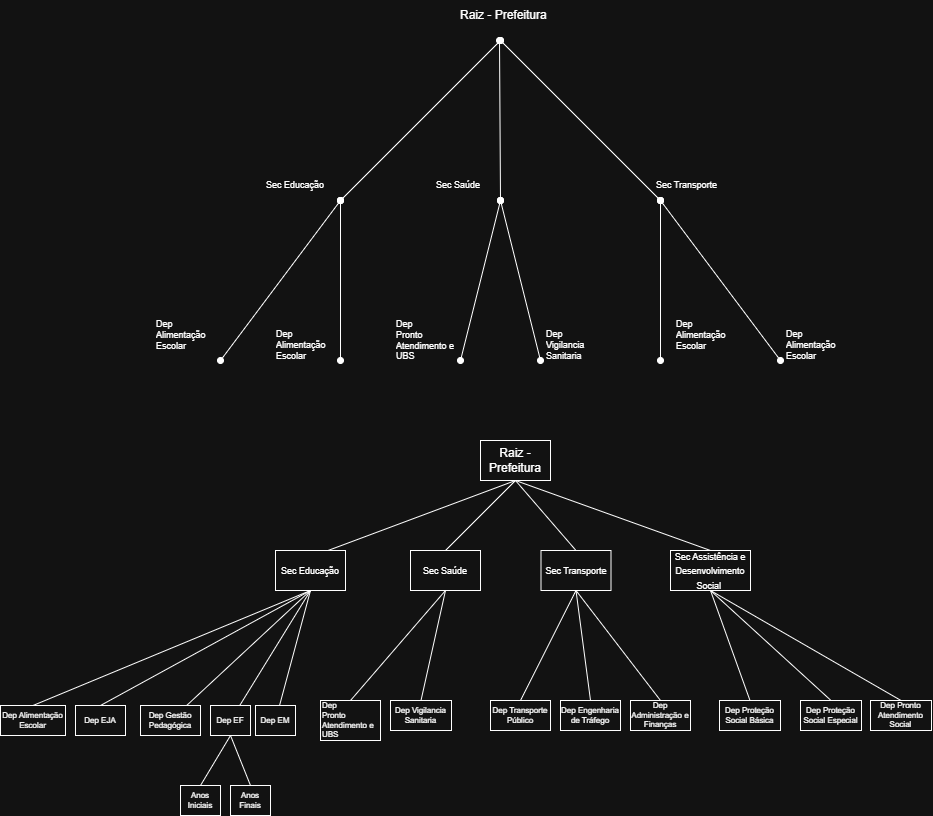

The diagram above was exported from draw.io. Its source (the exported page's mxGraphModel, read from the mxfile embedded in the PNG):
<mxGraphModel dx="1874" dy="418" grid="1" gridSize="10" guides="1" tooltips="1" connect="1" arrows="1" fold="1" page="1" pageScale="1" pageWidth="827" pageHeight="1169" math="0" shadow="0">
  <root>
    <mxCell id="0" />
    <mxCell id="1" parent="0" />
    <mxCell id="zypfSautkZ81_q-67c_M-2" edge="1" parent="1" style="endArrow=oval;html=1;rounded=0;startArrow=oval;startFill=1;endFill=1;" value="">
      <mxGeometry height="50" relative="1" width="50" as="geometry">
        <mxPoint x="360" y="240" as="sourcePoint" />
        <mxPoint x="520" y="400" as="targetPoint" />
      </mxGeometry>
    </mxCell>
    <mxCell id="zypfSautkZ81_q-67c_M-3" edge="1" parent="1" style="endArrow=oval;html=1;rounded=0;startArrow=oval;startFill=1;endFill=1;" value="">
      <mxGeometry height="50" relative="1" width="50" as="geometry">
        <mxPoint x="360" y="240" as="sourcePoint" />
        <mxPoint x="200" y="400" as="targetPoint" />
      </mxGeometry>
    </mxCell>
    <mxCell id="zypfSautkZ81_q-67c_M-4" edge="1" parent="1" style="endArrow=oval;html=1;rounded=0;startArrow=oval;startFill=1;endFill=1;" value="">
      <mxGeometry height="50" relative="1" width="50" as="geometry">
        <mxPoint x="359" y="240" as="sourcePoint" />
        <mxPoint x="360" y="400" as="targetPoint" />
      </mxGeometry>
    </mxCell>
    <mxCell id="zypfSautkZ81_q-67c_M-9" parent="1" style="text;strokeColor=none;fillColor=none;align=left;verticalAlign=middle;spacingLeft=4;spacingRight=4;overflow=hidden;points=[[0,0.5],[1,0.5]];portConstraint=eastwest;rotatable=0;whiteSpace=wrap;html=1;" value="Raiz - Prefeitura" vertex="1">
      <mxGeometry height="30" width="100" x="314" y="200" as="geometry" />
    </mxCell>
    <mxCell id="zypfSautkZ81_q-67c_M-10" parent="1" style="text;strokeColor=none;fillColor=none;align=left;verticalAlign=middle;spacingLeft=4;spacingRight=4;overflow=hidden;points=[[0,0.5],[1,0.5]];portConstraint=eastwest;rotatable=0;whiteSpace=wrap;html=1;fontSize=9;" value="Sec Educação" vertex="1">
      <mxGeometry height="30" width="100" x="120" y="370" as="geometry" />
    </mxCell>
    <mxCell id="zypfSautkZ81_q-67c_M-14" parent="1" style="text;strokeColor=none;fillColor=none;align=left;verticalAlign=middle;spacingLeft=4;spacingRight=4;overflow=hidden;points=[[0,0.5],[1,0.5]];portConstraint=eastwest;rotatable=0;whiteSpace=wrap;html=1;fontSize=9;" value="Sec Saúde" vertex="1">
      <mxGeometry height="30" width="100" x="290" y="370" as="geometry" />
    </mxCell>
    <mxCell id="zypfSautkZ81_q-67c_M-15" parent="1" style="text;strokeColor=none;fillColor=none;align=left;verticalAlign=middle;spacingLeft=4;spacingRight=4;overflow=hidden;points=[[0,0.5],[1,0.5]];portConstraint=eastwest;rotatable=0;whiteSpace=wrap;html=1;fontSize=9;" value="Sec Transporte" vertex="1">
      <mxGeometry height="30" width="100" x="510" y="370" as="geometry" />
    </mxCell>
    <mxCell id="zypfSautkZ81_q-67c_M-16" edge="1" parent="1" style="endArrow=oval;html=1;rounded=0;startArrow=oval;startFill=1;endFill=1;fontSize=9;" value="">
      <mxGeometry height="50" relative="1" width="50" as="geometry">
        <mxPoint x="200" y="400" as="sourcePoint" />
        <mxPoint x="80" y="560" as="targetPoint" />
      </mxGeometry>
    </mxCell>
    <mxCell id="zypfSautkZ81_q-67c_M-17" edge="1" parent="1" style="endArrow=oval;html=1;rounded=0;startArrow=oval;startFill=1;endFill=1;fontSize=9;" value="">
      <mxGeometry height="50" relative="1" width="50" as="geometry">
        <mxPoint x="360" y="400" as="sourcePoint" />
        <mxPoint x="320" y="560" as="targetPoint" />
      </mxGeometry>
    </mxCell>
    <mxCell id="zypfSautkZ81_q-67c_M-18" edge="1" parent="1" style="endArrow=oval;html=1;rounded=0;startArrow=oval;startFill=1;endFill=1;fontSize=9;" value="">
      <mxGeometry height="50" relative="1" width="50" as="geometry">
        <mxPoint x="200" y="400" as="sourcePoint" />
        <mxPoint x="200" y="560" as="targetPoint" />
      </mxGeometry>
    </mxCell>
    <mxCell id="zypfSautkZ81_q-67c_M-19" parent="1" style="text;strokeColor=none;fillColor=none;align=left;verticalAlign=middle;spacingLeft=4;spacingRight=4;overflow=hidden;points=[[0,0.5],[1,0.5]];portConstraint=eastwest;rotatable=0;whiteSpace=wrap;html=1;fontSize=9;" value="Dep&amp;nbsp;&lt;div&gt;Alimentação Escolar&lt;/div&gt;" vertex="1">
      <mxGeometry height="50" width="60" x="10" y="510" as="geometry" />
    </mxCell>
    <mxCell id="zypfSautkZ81_q-67c_M-20" edge="1" parent="1" style="endArrow=oval;html=1;rounded=0;startArrow=oval;startFill=1;endFill=1;fontSize=9;" value="">
      <mxGeometry height="50" relative="1" width="50" as="geometry">
        <mxPoint x="520" y="400" as="sourcePoint" />
        <mxPoint x="520" y="560" as="targetPoint" />
      </mxGeometry>
    </mxCell>
    <mxCell id="zypfSautkZ81_q-67c_M-21" edge="1" parent="1" style="endArrow=oval;html=1;rounded=0;startArrow=oval;startFill=1;endFill=1;fontSize=9;" value="">
      <mxGeometry height="50" relative="1" width="50" as="geometry">
        <mxPoint x="520" y="400" as="sourcePoint" />
        <mxPoint x="640" y="560" as="targetPoint" />
      </mxGeometry>
    </mxCell>
    <mxCell id="zypfSautkZ81_q-67c_M-22" edge="1" parent="1" style="endArrow=oval;html=1;rounded=0;startArrow=oval;startFill=1;endFill=1;fontSize=9;" value="">
      <mxGeometry height="50" relative="1" width="50" as="geometry">
        <mxPoint x="360" y="400" as="sourcePoint" />
        <mxPoint x="400" y="560" as="targetPoint" />
      </mxGeometry>
    </mxCell>
    <mxCell id="zypfSautkZ81_q-67c_M-23" parent="1" style="text;strokeColor=none;fillColor=none;align=left;verticalAlign=middle;spacingLeft=4;spacingRight=4;overflow=hidden;points=[[0,0.5],[1,0.5]];portConstraint=eastwest;rotatable=0;whiteSpace=wrap;html=1;fontSize=9;" value="Dep Alimentação Escolar" vertex="1">
      <mxGeometry height="50" width="60" x="130" y="520" as="geometry" />
    </mxCell>
    <mxCell id="zypfSautkZ81_q-67c_M-24" parent="1" style="text;strokeColor=none;fillColor=none;align=left;verticalAlign=middle;spacingLeft=4;spacingRight=4;overflow=hidden;points=[[0,0.5],[1,0.5]];portConstraint=eastwest;rotatable=0;whiteSpace=wrap;html=1;fontSize=9;" value="Dep&lt;div&gt;Pronto Atendimento e UBS&lt;/div&gt;" vertex="1">
      <mxGeometry height="60" width="70" x="250" y="510" as="geometry" />
    </mxCell>
    <mxCell id="zypfSautkZ81_q-67c_M-25" parent="1" style="text;strokeColor=none;fillColor=none;align=left;verticalAlign=middle;spacingLeft=4;spacingRight=4;overflow=hidden;points=[[0,0.5],[1,0.5]];portConstraint=eastwest;rotatable=0;whiteSpace=wrap;html=1;fontSize=9;" value="Dep Vigilancia Sanitaria" vertex="1">
      <mxGeometry height="50" width="60" x="400" y="520" as="geometry" />
    </mxCell>
    <mxCell id="zypfSautkZ81_q-67c_M-26" parent="1" style="text;strokeColor=none;fillColor=none;align=left;verticalAlign=middle;spacingLeft=4;spacingRight=4;overflow=hidden;points=[[0,0.5],[1,0.5]];portConstraint=eastwest;rotatable=0;whiteSpace=wrap;html=1;fontSize=9;" value="Dep Alimentação Escolar" vertex="1">
      <mxGeometry height="50" width="60" x="530" y="510" as="geometry" />
    </mxCell>
    <mxCell id="zypfSautkZ81_q-67c_M-27" parent="1" style="text;strokeColor=none;fillColor=none;align=left;verticalAlign=middle;spacingLeft=4;spacingRight=4;overflow=hidden;points=[[0,0.5],[1,0.5]];portConstraint=eastwest;rotatable=0;whiteSpace=wrap;html=1;fontSize=9;" value="Dep Alimentação Escolar" vertex="1">
      <mxGeometry height="50" width="60" x="640" y="520" as="geometry" />
    </mxCell>
    <mxCell id="cBSZFbMXwsFQoVfNTD_c-1" edge="1" parent="1" source="cBSZFbMXwsFQoVfNTD_c-44" style="endArrow=none;html=1;rounded=0;startArrow=none;startFill=0;endFill=0;entryX=0.5;entryY=0;entryDx=0;entryDy=0;exitX=0.5;exitY=1;exitDx=0;exitDy=0;" target="cBSZFbMXwsFQoVfNTD_c-19" value="">
      <mxGeometry height="50" relative="1" width="50" as="geometry">
        <mxPoint x="444" y="680" as="sourcePoint" />
        <mxPoint x="604" y="840" as="targetPoint" />
      </mxGeometry>
    </mxCell>
    <mxCell id="cBSZFbMXwsFQoVfNTD_c-2" edge="1" parent="1" source="cBSZFbMXwsFQoVfNTD_c-44" style="endArrow=none;html=1;rounded=0;startArrow=none;startFill=0;endFill=0;entryX=0.75;entryY=0;entryDx=0;entryDy=0;exitX=0.5;exitY=1;exitDx=0;exitDy=0;" target="cBSZFbMXwsFQoVfNTD_c-21" value="">
      <mxGeometry height="50" relative="1" width="50" as="geometry">
        <mxPoint x="444" y="680" as="sourcePoint" />
        <mxPoint x="284" y="840" as="targetPoint" />
      </mxGeometry>
    </mxCell>
    <mxCell id="cBSZFbMXwsFQoVfNTD_c-8" edge="1" parent="1" source="cBSZFbMXwsFQoVfNTD_c-21" style="endArrow=none;html=1;rounded=0;startArrow=none;startFill=0;endFill=0;fontSize=9;exitX=0.5;exitY=1;exitDx=0;exitDy=0;entryX=0.5;entryY=0;entryDx=0;entryDy=0;" target="cBSZFbMXwsFQoVfNTD_c-26" value="">
      <mxGeometry height="50" relative="1" width="50" as="geometry">
        <mxPoint x="284" y="840" as="sourcePoint" />
        <mxPoint x="164" y="1000" as="targetPoint" />
      </mxGeometry>
    </mxCell>
    <mxCell id="cBSZFbMXwsFQoVfNTD_c-11" edge="1" parent="1" source="cBSZFbMXwsFQoVfNTD_c-19" style="endArrow=none;html=1;rounded=0;startArrow=none;startFill=0;endFill=0;fontSize=9;entryX=0.5;entryY=0;entryDx=0;entryDy=0;exitX=0.5;exitY=1;exitDx=0;exitDy=0;" target="cBSZFbMXwsFQoVfNTD_c-35" value="">
      <mxGeometry height="50" relative="1" width="50" as="geometry">
        <mxPoint x="604" y="840" as="sourcePoint" />
        <mxPoint x="604" y="1000" as="targetPoint" />
      </mxGeometry>
    </mxCell>
    <mxCell id="cBSZFbMXwsFQoVfNTD_c-12" edge="1" parent="1" source="cBSZFbMXwsFQoVfNTD_c-19" style="endArrow=none;html=1;rounded=0;startArrow=none;startFill=0;endFill=0;fontSize=9;entryX=0.5;entryY=0;entryDx=0;entryDy=0;exitX=0.5;exitY=1;exitDx=0;exitDy=0;" target="cBSZFbMXwsFQoVfNTD_c-36" value="">
      <mxGeometry height="50" relative="1" width="50" as="geometry">
        <mxPoint x="604" y="840" as="sourcePoint" />
        <mxPoint x="724" y="1000" as="targetPoint" />
      </mxGeometry>
    </mxCell>
    <mxCell id="cBSZFbMXwsFQoVfNTD_c-13" edge="1" parent="1" source="cBSZFbMXwsFQoVfNTD_c-22" style="endArrow=none;html=1;rounded=0;startArrow=none;startFill=0;endFill=0;fontSize=9;exitX=0.5;exitY=1;exitDx=0;exitDy=0;entryX=0.5;entryY=0;entryDx=0;entryDy=0;" target="cBSZFbMXwsFQoVfNTD_c-30" value="">
      <mxGeometry height="50" relative="1" width="50" as="geometry">
        <mxPoint x="444" y="840" as="sourcePoint" />
        <mxPoint x="484" y="1000" as="targetPoint" />
      </mxGeometry>
    </mxCell>
    <mxCell id="cBSZFbMXwsFQoVfNTD_c-59" edge="1" parent="1" source="cBSZFbMXwsFQoVfNTD_c-19" style="rounded=0;orthogonalLoop=1;jettySize=auto;html=1;entryX=0.5;entryY=0;entryDx=0;entryDy=0;endArrow=none;endFill=0;exitX=0.5;exitY=1;exitDx=0;exitDy=0;" target="cBSZFbMXwsFQoVfNTD_c-58">
      <mxGeometry relative="1" as="geometry" />
    </mxCell>
    <mxCell id="cBSZFbMXwsFQoVfNTD_c-19" parent="1" style="rounded=0;whiteSpace=wrap;html=1;" value="&lt;span style=&quot;font-size: 9px; text-align: left;&quot;&gt;Sec Transporte&lt;/span&gt;" vertex="1">
      <mxGeometry height="40" width="70" x="400.5" y="750" as="geometry" />
    </mxCell>
    <mxCell id="cBSZFbMXwsFQoVfNTD_c-43" edge="1" parent="1" source="cBSZFbMXwsFQoVfNTD_c-21" style="rounded=0;orthogonalLoop=1;jettySize=auto;html=1;endArrow=none;endFill=0;exitX=0.5;exitY=1;exitDx=0;exitDy=0;" target="cBSZFbMXwsFQoVfNTD_c-42">
      <mxGeometry relative="1" as="geometry" />
    </mxCell>
    <mxCell id="cBSZFbMXwsFQoVfNTD_c-49" edge="1" parent="1" source="cBSZFbMXwsFQoVfNTD_c-21" style="rounded=0;orthogonalLoop=1;jettySize=auto;html=1;endArrow=none;endFill=0;exitX=0.5;exitY=1;exitDx=0;exitDy=0;" target="cBSZFbMXwsFQoVfNTD_c-48">
      <mxGeometry relative="1" as="geometry" />
    </mxCell>
    <mxCell id="cBSZFbMXwsFQoVfNTD_c-21" parent="1" style="rounded=0;whiteSpace=wrap;html=1;" value="&lt;span style=&quot;font-size: 9px; text-align: left;&quot;&gt;Sec Educação&lt;/span&gt;" vertex="1">
      <mxGeometry height="40" width="70" x="135" y="750" as="geometry" />
    </mxCell>
    <mxCell id="cBSZFbMXwsFQoVfNTD_c-23" edge="1" parent="1" source="cBSZFbMXwsFQoVfNTD_c-44" style="endArrow=none;html=1;rounded=0;startArrow=none;startFill=0;endFill=0;exitX=0.5;exitY=1;exitDx=0;exitDy=0;entryX=0.5;entryY=0;entryDx=0;entryDy=0;" target="cBSZFbMXwsFQoVfNTD_c-22" value="">
      <mxGeometry height="50" relative="1" width="50" as="geometry">
        <mxPoint x="443" y="680" as="sourcePoint" />
        <mxPoint x="510" y="800" as="targetPoint" />
      </mxGeometry>
    </mxCell>
    <mxCell id="cBSZFbMXwsFQoVfNTD_c-22" parent="1" style="rounded=0;whiteSpace=wrap;html=1;" value="&lt;span style=&quot;font-size: 9px; text-align: left;&quot;&gt;Sec Saúde&lt;/span&gt;" vertex="1">
      <mxGeometry height="40" width="70" x="270" y="750" as="geometry" />
    </mxCell>
    <mxCell id="cBSZFbMXwsFQoVfNTD_c-26" parent="1" style="rounded=0;whiteSpace=wrap;html=1;fontSize=8;" value="&lt;span style=&quot;text-align: left;&quot;&gt;Dep Alimentação Escolar&lt;/span&gt;" vertex="1">
      <mxGeometry height="30" width="65" x="-140" y="905" as="geometry" />
    </mxCell>
    <mxCell id="cBSZFbMXwsFQoVfNTD_c-29" edge="1" parent="1" source="cBSZFbMXwsFQoVfNTD_c-21" style="endArrow=none;html=1;rounded=0;startArrow=none;startFill=0;endFill=0;fontSize=9;exitX=0.5;exitY=1;exitDx=0;exitDy=0;entryX=0.5;entryY=0;entryDx=0;entryDy=0;" target="cBSZFbMXwsFQoVfNTD_c-40" value="">
      <mxGeometry height="50" relative="1" width="50" as="geometry">
        <mxPoint x="285" y="860" as="sourcePoint" />
        <mxPoint x="284" y="1000" as="targetPoint" />
      </mxGeometry>
    </mxCell>
    <mxCell id="cBSZFbMXwsFQoVfNTD_c-28" parent="1" style="rounded=0;whiteSpace=wrap;html=1;fontSize=8;align=left;" value="&lt;div style=&quot;&quot;&gt;&lt;span style=&quot;background-color: transparent; color: light-dark(rgb(0, 0, 0), rgb(255, 255, 255));&quot;&gt;Dep&lt;/span&gt;&lt;/div&gt;&lt;div style=&quot;&quot;&gt;&lt;font&gt;Pronto Atendimento e UBS&lt;/font&gt;&lt;/div&gt;" vertex="1">
      <mxGeometry height="40" width="60" x="180" y="900" as="geometry" />
    </mxCell>
    <mxCell id="cBSZFbMXwsFQoVfNTD_c-30" parent="1" style="rounded=0;whiteSpace=wrap;html=1;fontSize=8;" value="&lt;span style=&quot;text-align: left;&quot;&gt;Dep Vigilancia Sanitaria&lt;/span&gt;" vertex="1">
      <mxGeometry height="30" width="61" x="250" y="900" as="geometry" />
    </mxCell>
    <mxCell id="cBSZFbMXwsFQoVfNTD_c-35" parent="1" style="rounded=0;whiteSpace=wrap;html=1;fontSize=8;" value="&lt;span style=&quot;text-align: left;&quot;&gt;Dep Transporte Público&lt;/span&gt;" vertex="1">
      <mxGeometry height="30" width="60" x="350" y="900" as="geometry" />
    </mxCell>
    <mxCell id="cBSZFbMXwsFQoVfNTD_c-36" parent="1" style="rounded=0;whiteSpace=wrap;html=1;fontSize=8;" value="&lt;span style=&quot;text-align: left;&quot;&gt;Dep Engenharia de Tráfego&lt;/span&gt;" vertex="1">
      <mxGeometry height="30" width="60" x="420" y="900" as="geometry" />
    </mxCell>
    <mxCell id="cBSZFbMXwsFQoVfNTD_c-38" edge="1" parent="1" source="cBSZFbMXwsFQoVfNTD_c-22" style="endArrow=none;html=1;rounded=0;startArrow=none;startFill=0;endFill=0;fontSize=9;exitX=0.5;exitY=1;exitDx=0;exitDy=0;entryX=0.5;entryY=0;entryDx=0;entryDy=0;" target="cBSZFbMXwsFQoVfNTD_c-28" value="">
      <mxGeometry height="50" relative="1" width="50" as="geometry">
        <mxPoint x="448" y="860" as="sourcePoint" />
        <mxPoint x="406.8571428571429" y="980" as="targetPoint" />
      </mxGeometry>
    </mxCell>
    <mxCell id="cBSZFbMXwsFQoVfNTD_c-40" parent="1" style="rounded=0;whiteSpace=wrap;html=1;fontSize=8;" value="&lt;span style=&quot;text-align: left;&quot;&gt;Dep EJA&lt;/span&gt;" vertex="1">
      <mxGeometry height="30" width="50" x="-65" y="905" as="geometry" />
    </mxCell>
    <mxCell id="cBSZFbMXwsFQoVfNTD_c-42" parent="1" style="rounded=0;whiteSpace=wrap;html=1;fontSize=8;align=center;" value="&lt;div style=&quot;&quot;&gt;&lt;span style=&quot;background-color: transparent; color: light-dark(rgb(0, 0, 0), rgb(255, 255, 255));&quot;&gt;Dep Gestão Pedagógica&lt;/span&gt;&lt;/div&gt;" vertex="1">
      <mxGeometry height="30" width="60" y="905" as="geometry" />
    </mxCell>
    <mxCell id="cBSZFbMXwsFQoVfNTD_c-44" parent="1" style="rounded=0;whiteSpace=wrap;html=1;" value="&lt;span style=&quot;text-align: left;&quot;&gt;Raiz - Prefeitura&lt;/span&gt;" vertex="1">
      <mxGeometry height="40" width="70" x="340" y="640" as="geometry" />
    </mxCell>
    <mxCell id="cBSZFbMXwsFQoVfNTD_c-45" edge="1" parent="1" source="cBSZFbMXwsFQoVfNTD_c-28" style="edgeStyle=orthogonalEdgeStyle;rounded=0;orthogonalLoop=1;jettySize=auto;html=1;exitX=0.5;exitY=1;exitDx=0;exitDy=0;" target="cBSZFbMXwsFQoVfNTD_c-28">
      <mxGeometry relative="1" as="geometry" />
    </mxCell>
    <mxCell id="cBSZFbMXwsFQoVfNTD_c-47" parent="1" style="rounded=0;whiteSpace=wrap;html=1;fontSize=8;" value="&lt;div style=&quot;text-align: left;&quot;&gt;&lt;span style=&quot;background-color: transparent; color: light-dark(rgb(0, 0, 0), rgb(255, 255, 255));&quot;&gt;Dep EF&lt;/span&gt;&lt;/div&gt;" vertex="1">
      <mxGeometry height="30" width="40" x="70" y="905" as="geometry" />
    </mxCell>
    <mxCell id="cBSZFbMXwsFQoVfNTD_c-48" parent="1" style="rounded=0;whiteSpace=wrap;html=1;fontSize=8;" value="&lt;div style=&quot;text-align: left;&quot;&gt;&lt;span style=&quot;background-color: transparent; color: light-dark(rgb(0, 0, 0), rgb(255, 255, 255));&quot;&gt;Dep EM&lt;/span&gt;&lt;/div&gt;" vertex="1">
      <mxGeometry height="30" width="40" x="115" y="905" as="geometry" />
    </mxCell>
    <mxCell id="cBSZFbMXwsFQoVfNTD_c-52" edge="1" parent="1" source="cBSZFbMXwsFQoVfNTD_c-21" style="rounded=0;orthogonalLoop=1;jettySize=auto;html=1;endArrow=none;endFill=0;exitX=0.5;exitY=1;exitDx=0;exitDy=0;" target="cBSZFbMXwsFQoVfNTD_c-47">
      <mxGeometry relative="1" as="geometry">
        <mxPoint x="310" y="930" as="sourcePoint" />
        <mxPoint x="363" y="1050" as="targetPoint" />
      </mxGeometry>
    </mxCell>
    <mxCell id="cBSZFbMXwsFQoVfNTD_c-53" parent="1" style="rounded=0;whiteSpace=wrap;html=1;fontSize=8;align=center;" value="&lt;div style=&quot;&quot;&gt;&lt;span style=&quot;background-color: transparent; color: light-dark(rgb(0, 0, 0), rgb(255, 255, 255));&quot;&gt;Anos Iniciais&lt;/span&gt;&lt;/div&gt;" vertex="1">
      <mxGeometry height="30" width="40" x="40" y="985" as="geometry" />
    </mxCell>
    <mxCell id="cBSZFbMXwsFQoVfNTD_c-54" parent="1" style="rounded=0;whiteSpace=wrap;html=1;fontSize=8;align=center;" value="&lt;div style=&quot;&quot;&gt;&lt;span style=&quot;background-color: transparent; color: light-dark(rgb(0, 0, 0), rgb(255, 255, 255));&quot;&gt;Anos Finais&lt;/span&gt;&lt;/div&gt;" vertex="1">
      <mxGeometry height="30" width="40" x="90" y="985" as="geometry" />
    </mxCell>
    <mxCell id="cBSZFbMXwsFQoVfNTD_c-56" edge="1" parent="1" source="cBSZFbMXwsFQoVfNTD_c-47" style="rounded=0;orthogonalLoop=1;jettySize=auto;html=1;endArrow=none;endFill=0;exitX=0.5;exitY=1;exitDx=0;exitDy=0;entryX=0.5;entryY=0;entryDx=0;entryDy=0;" target="cBSZFbMXwsFQoVfNTD_c-53">
      <mxGeometry relative="1" as="geometry">
        <mxPoint x="-20" y="905" as="sourcePoint" />
        <mxPoint x="-7" y="1025" as="targetPoint" />
      </mxGeometry>
    </mxCell>
    <mxCell id="cBSZFbMXwsFQoVfNTD_c-57" edge="1" parent="1" source="cBSZFbMXwsFQoVfNTD_c-47" style="rounded=0;orthogonalLoop=1;jettySize=auto;html=1;endArrow=none;endFill=0;exitX=0.5;exitY=1;exitDx=0;exitDy=0;entryX=0.5;entryY=0;entryDx=0;entryDy=0;" target="cBSZFbMXwsFQoVfNTD_c-54">
      <mxGeometry relative="1" as="geometry">
        <mxPoint x="117" y="1015" as="sourcePoint" />
        <mxPoint x="20" y="1105" as="targetPoint" />
      </mxGeometry>
    </mxCell>
    <mxCell id="cBSZFbMXwsFQoVfNTD_c-58" parent="1" style="rounded=0;whiteSpace=wrap;html=1;fontSize=8;" value="&lt;span style=&quot;text-align: left;&quot;&gt;Dep Administração e Finanças&lt;/span&gt;" vertex="1">
      <mxGeometry height="30" width="60" x="490" y="900" as="geometry" />
    </mxCell>
    <mxCell id="cBSZFbMXwsFQoVfNTD_c-60" parent="1" style="rounded=0;whiteSpace=wrap;html=1;" value="&lt;span style=&quot;text-align: left;&quot;&gt;&lt;font style=&quot;font-size: 9px;&quot;&gt;Sec Assistência e Desenvolvimento Social&amp;nbsp;&lt;/font&gt;&lt;/span&gt;" vertex="1">
      <mxGeometry height="40" width="80" x="530" y="750" as="geometry" />
    </mxCell>
    <mxCell id="cBSZFbMXwsFQoVfNTD_c-61" edge="1" parent="1" source="cBSZFbMXwsFQoVfNTD_c-44" style="endArrow=none;html=1;rounded=0;startArrow=none;startFill=0;endFill=0;entryX=0.5;entryY=0;entryDx=0;entryDy=0;exitX=0.5;exitY=1;exitDx=0;exitDy=0;" target="cBSZFbMXwsFQoVfNTD_c-60" value="">
      <mxGeometry height="50" relative="1" width="50" as="geometry">
        <mxPoint x="810" y="720" as="sourcePoint" />
        <mxPoint x="853" y="790" as="targetPoint" />
      </mxGeometry>
    </mxCell>
    <mxCell id="cBSZFbMXwsFQoVfNTD_c-62" edge="1" parent="1" source="cBSZFbMXwsFQoVfNTD_c-60" style="endArrow=none;html=1;rounded=0;startArrow=none;startFill=0;endFill=0;fontSize=9;entryX=0.5;entryY=0;entryDx=0;entryDy=0;exitX=0.5;exitY=1;exitDx=0;exitDy=0;" target="cBSZFbMXwsFQoVfNTD_c-63" value="">
      <mxGeometry height="50" relative="1" width="50" as="geometry">
        <mxPoint x="650" y="830" as="sourcePoint" />
        <mxPoint x="814" y="1020" as="targetPoint" />
      </mxGeometry>
    </mxCell>
    <mxCell id="cBSZFbMXwsFQoVfNTD_c-63" parent="1" style="rounded=0;whiteSpace=wrap;html=1;fontSize=8;" value="&lt;span style=&quot;text-align: left;&quot;&gt;Dep&amp;nbsp;&lt;/span&gt;Proteção Social Básica" vertex="1">
      <mxGeometry height="30" width="61" x="579" y="900" as="geometry" />
    </mxCell>
    <mxCell id="cBSZFbMXwsFQoVfNTD_c-64" edge="1" parent="1" source="cBSZFbMXwsFQoVfNTD_c-60" style="endArrow=none;html=1;rounded=0;startArrow=none;startFill=0;endFill=0;fontSize=9;exitX=0.5;exitY=1;exitDx=0;exitDy=0;entryX=0.5;entryY=0;entryDx=0;entryDy=0;" target="cBSZFbMXwsFQoVfNTD_c-65" value="">
      <mxGeometry height="50" relative="1" width="50" as="geometry">
        <mxPoint x="455" y="1100" as="sourcePoint" />
        <mxPoint x="634" y="1310" as="targetPoint" />
      </mxGeometry>
    </mxCell>
    <mxCell id="cBSZFbMXwsFQoVfNTD_c-65" parent="1" style="rounded=0;whiteSpace=wrap;html=1;fontSize=8;" value="&lt;span style=&quot;text-align: left;&quot;&gt;Dep&amp;nbsp;&lt;/span&gt;Proteção Social Especial" vertex="1">
      <mxGeometry height="30" width="61" x="660" y="900" as="geometry" />
    </mxCell>
    <mxCell id="cBSZFbMXwsFQoVfNTD_c-66" edge="1" parent="1" source="cBSZFbMXwsFQoVfNTD_c-60" style="endArrow=none;html=1;rounded=0;startArrow=none;startFill=0;endFill=0;fontSize=9;entryX=0.5;entryY=0;entryDx=0;entryDy=0;exitX=0.5;exitY=1;exitDx=0;exitDy=0;" target="cBSZFbMXwsFQoVfNTD_c-67" value="">
      <mxGeometry height="50" relative="1" width="50" as="geometry">
        <mxPoint x="790" y="880" as="sourcePoint" />
        <mxPoint x="1034" y="1110" as="targetPoint" />
      </mxGeometry>
    </mxCell>
    <mxCell id="cBSZFbMXwsFQoVfNTD_c-67" parent="1" style="rounded=0;whiteSpace=wrap;html=1;fontSize=8;align=center;" value="&lt;div style=&quot;&quot;&gt;&lt;span style=&quot;background-color: transparent;&quot;&gt;Dep Pronto Atendimento Social&lt;/span&gt;&lt;/div&gt;" vertex="1">
      <mxGeometry height="30" width="61" x="730" y="900" as="geometry" />
    </mxCell>
  </root>
</mxGraphModel>